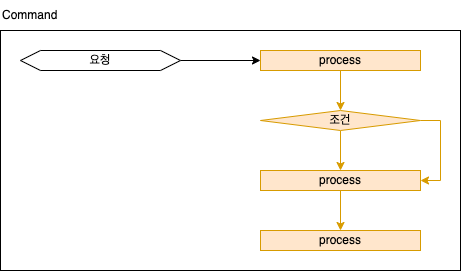

The diagram above was exported from draw.io. Its source (the exported page's mxGraphModel, read from the mxfile embedded in the PNG):
<mxGraphModel dx="2066" dy="1071" grid="1" gridSize="10" guides="1" tooltips="1" connect="1" arrows="1" fold="1" page="1" pageScale="1" pageWidth="1654" pageHeight="1169" background="#ffffff" math="0" shadow="0">
  <root>
    <mxCell id="0" />
    <mxCell id="1" parent="0" />
    <mxCell id="2" value="" style="rounded=0;whiteSpace=wrap;html=1;" vertex="1" parent="1">
      <mxGeometry x="60" y="340" width="460" height="240" as="geometry" />
    </mxCell>
    <mxCell id="3" style="edgeStyle=orthogonalEdgeStyle;rounded=0;orthogonalLoop=1;jettySize=auto;html=1;entryX=0;entryY=0.5;entryDx=0;entryDy=0;" edge="1" source="4" target="6" parent="1">
      <mxGeometry relative="1" as="geometry" />
    </mxCell>
    <mxCell id="4" value="요청" style="shape=hexagon;perimeter=hexagonPerimeter2;whiteSpace=wrap;html=1;fixedSize=1;" vertex="1" parent="1">
      <mxGeometry x="80" y="360" width="160" height="20" as="geometry" />
    </mxCell>
    <mxCell id="5" style="edgeStyle=orthogonalEdgeStyle;rounded=0;orthogonalLoop=1;jettySize=auto;html=1;entryX=0.5;entryY=0;entryDx=0;entryDy=0;fillColor=#ffe6cc;strokeColor=#d79b00;" edge="1" source="6" target="12" parent="1">
      <mxGeometry relative="1" as="geometry" />
    </mxCell>
    <mxCell id="6" value="process" style="rounded=0;whiteSpace=wrap;html=1;fillColor=#ffe6cc;strokeColor=#d79b00;" vertex="1" parent="1">
      <mxGeometry x="320" y="360" width="160" height="20" as="geometry" />
    </mxCell>
    <mxCell id="7" style="edgeStyle=orthogonalEdgeStyle;rounded=0;orthogonalLoop=1;jettySize=auto;html=1;exitX=0.5;exitY=1;exitDx=0;exitDy=0;entryX=0.5;entryY=0;entryDx=0;entryDy=0;fillColor=#ffe6cc;strokeColor=#d79b00;" edge="1" source="8" target="9" parent="1">
      <mxGeometry relative="1" as="geometry" />
    </mxCell>
    <mxCell id="8" value="process" style="rounded=0;whiteSpace=wrap;html=1;fillColor=#ffe6cc;strokeColor=#d79b00;" vertex="1" parent="1">
      <mxGeometry x="320" y="480" width="160" height="20" as="geometry" />
    </mxCell>
    <mxCell id="9" value="process" style="rounded=0;whiteSpace=wrap;html=1;fillColor=#ffe6cc;strokeColor=#d79b00;" vertex="1" parent="1">
      <mxGeometry x="320" y="540" width="160" height="20" as="geometry" />
    </mxCell>
    <mxCell id="10" style="edgeStyle=orthogonalEdgeStyle;rounded=0;orthogonalLoop=1;jettySize=auto;html=1;fillColor=#ffe6cc;strokeColor=#d79b00;" edge="1" source="12" target="8" parent="1">
      <mxGeometry relative="1" as="geometry" />
    </mxCell>
    <mxCell id="11" style="edgeStyle=orthogonalEdgeStyle;rounded=0;orthogonalLoop=1;jettySize=auto;html=1;exitX=1;exitY=0.5;exitDx=0;exitDy=0;entryX=1;entryY=0.5;entryDx=0;entryDy=0;fillColor=#ffe6cc;strokeColor=#d79b00;" edge="1" source="12" target="8" parent="1">
      <mxGeometry relative="1" as="geometry" />
    </mxCell>
    <mxCell id="12" value="조건" style="rhombus;whiteSpace=wrap;html=1;fillColor=#ffe6cc;strokeColor=#d79b00;" vertex="1" parent="1">
      <mxGeometry x="320" y="420" width="160" height="20" as="geometry" />
    </mxCell>
    <mxCell id="13" value="Command" style="text;html=1;strokeColor=none;fillColor=none;align=left;verticalAlign=middle;whiteSpace=wrap;rounded=0;perimeterSpacing=1;" vertex="1" parent="1">
      <mxGeometry x="60" y="310" width="100" height="30" as="geometry" />
    </mxCell>
  </root>
</mxGraphModel>